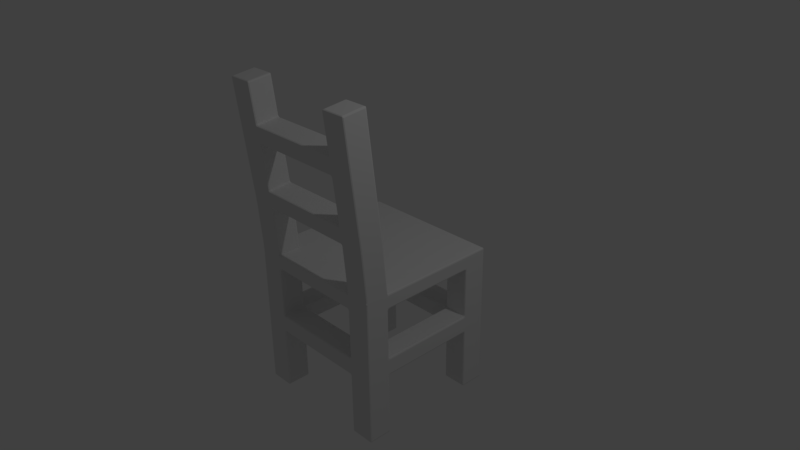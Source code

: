# Source: Chair1.blend  (saved by Blender 2.78.0; exported with 4.5.12 LTS)
import bpy
from mathutils import Matrix  # noqa: F401  (used for matrix-valued properties, if any)

bpy.ops.wm.read_factory_settings(use_empty=True)
scene = bpy.context.scene
scene.name = 'Scene'

# ---- collections
col_collection_1 = bpy.data.collections.new('Collection 1'); scene.collection.children.link(col_collection_1)

# ---- materials (node trees are filled in below, after node groups)
mat_material = bpy.data.materials.new('Material')
mat_material.alpha_threshold = 0.0
mat_material.use_transparent_shadow = False
mat_material.roughness = 0.5
mat_material.line_color = (0.0, 0.0, 0.0, 1.0)

# ---- material node trees

# ---- world
world_world = bpy.data.worlds.new('World'); scene.world = world_world
world_world.color = (0.05088, 0.05088, 0.05088)
world_world.use_sun_shadow = False
world_world.sun_shadow_jitter_overblur = 0.0
world_world.cycles.sampling_method = 'MANUAL'

# ---- cameras
cam_camera = bpy.data.cameras.new('Camera')
cam_camera.clip_end = 100.0
cam_camera.lens = 35.0
cam_camera.sensor_width = 32.0
cam_camera.sensor_height = 18.0
cam_camera.ortho_scale = 7.314
cam_camera.dof.focus_distance = 0.0
cam_camera.dof.aperture_fstop = 128.0

# ---- lights
light_lamp = bpy.data.lights.new('Lamp', 'POINT')
light_lamp.transmission_factor = 0.0
light_lamp.cutoff_distance = 30.0
light_lamp.energy = 100.0
light_lamp.shadow_buffer_clip_start = 1.001
light_lamp.shadow_soft_size = 0.1
light_lamp.shadow_maximum_resolution = 0.006
light_lamp.use_absolute_resolution = True

# ---- meshes
me_cube = bpy.data.meshes.new('Cube')
me_cube.from_pydata([(0.9805, 1.0, 0.08048), (1.0, 0.9805, 0.08048), (0.9805, 0.9805, 0.1), (0.9943, 0.9943, 0.08048), (0.9928, 0.9928, 0.0928), (0.9943, 0.9805, 0.09428), (0.9805, 0.9943, 0.09428), (1.0, -0.9805, 0.08048), (0.9805, -1.0, 0.08048), (1.0, -1.0, 0.1), (0.9943, -0.9943, 0.08048), (0.9964, -0.9964, 0.09112), (0.9902, -1.0, 0.09024), (1.0, -0.9902, 0.09024), (-0.9805, -1.0, 0.08048), (-1.0, -0.9805, 0.08048), (-1.0, -1.0, 0.1), (-0.9943, -0.9943, 0.08048), (-0.9964, -0.9964, 0.09112), (-1.0, -0.9902, 0.09024), (-0.9902, -1.0, 0.09024), (-0.9805, 1.0, 0.08048), (-0.9805, 0.9805, 0.1), (-1.0, 0.9805, 0.08048), (-0.9805, 0.9943, 0.09428), (-0.9928, 0.9928, 0.0928), (-0.9943, 0.9805, 0.09428), (-0.9943, 0.9943, 0.08048), (0.9805, 1.0, -0.08048), (0.9805, 1.0, -0.1195), (1.0, 0.9805, -0.1195), (1.0, 0.9805, -0.08048), (0.9805, 1.0, -0.1), (0.9943, 0.9943, -0.1), (0.9943, 0.9943, -0.1195), (1.0, 0.9805, -0.1), (0.9943, 0.9943, -0.08048), (0.9805, -1.0, -0.08048), (1.0, -0.9805, -0.08048), (1.0, -0.9805, -0.1195), (0.9805, -1.0, -0.1195), (0.9943, -0.9943, -0.08048), (0.9943, -0.9943, -0.1), (1.0, -0.9805, -0.1), (0.9943, -0.9943, -0.1195), (0.9805, -1.0, -0.1), (-1.0, -0.9805, -0.08048), (-0.9805, -1.0, -0.08048), (-0.9805, -1.0, -0.1195), (-1.0, -0.9805, -0.1195), (-0.9943, -0.9943, -0.08048), (-0.9943, -0.9943, -0.1), (-0.9805, -1.0, -0.1), (-0.9943, -0.9943, -0.1195), (-1.0, -0.9805, -0.1), (-1.0, 0.9805, -0.08048), (-1.0, 0.9805, -0.1195), (-0.9805, 1.0, -0.1195), (-0.9805, 1.0, -0.08048), (-1.0, 0.9805, -0.1), (-0.9943, 0.9943, -0.1), (-0.9943, 0.9943, -0.1195), (-0.9805, 1.0, -0.1), (-0.9943, 0.9943, -0.08048), (0.9805, 0.6862, 0.1), (1.0, 0.6862, 0.08048), (1.0, 0.6471, 0.08048), (0.9805, 0.6471, 0.1), (0.9943, 0.6862, 0.09428), (0.9943, 0.6667, 0.09428), (1.0, 0.6667, 0.08048), (0.9943, 0.6471, 0.09428), (0.9805, 0.6667, 0.1), (1.0, -0.6667, 0.1), (0.9805, -0.6471, 0.1), (1.0, -0.6471, 0.08048), (1.0, -0.6862, 0.08048), (0.9902, -0.6569, 0.1), (0.9955, -0.6638, 0.093), (0.9943, -0.6471, 0.09428), (1.0, -0.6667, 0.08048), (1.0, -0.6764, 0.09024), (-1.0, -0.6862, 0.08048), (-1.0, -0.6471, 0.08048), (-0.9805, -0.6471, 0.1), (-1.0, -0.6667, 0.1), (-1.0, -0.6667, 0.08048), (-0.9955, -0.6638, 0.093), (-0.9943, -0.6471, 0.09428), (-0.9902, -0.6569, 0.1), (-1.0, -0.6764, 0.09024), (-0.9805, 0.6862, 0.1), (-0.9805, 0.6471, 0.1), (-1.0, 0.6471, 0.08048), (-1.0, 0.6862, 0.08048), (-0.9805, 0.6667, 0.1), (-0.9943, 0.6667, 0.09428), (-0.9943, 0.6471, 0.09428), (-1.0, 0.6667, 0.08048), (-0.9943, 0.6862, 0.09428), (1.0, 0.6862, -0.1195), (0.9805, 0.6667, -0.1195), (0.9805, 0.6471, -0.1), (1.0, 0.6471, -0.08048), (1.0, 0.6862, -0.08048), (0.9943, 0.6724, -0.1195), (0.9968, 0.6667, -0.1), (0.9805, 0.6609, -0.1057), (0.9943, 0.6471, -0.09428), (1.0, 0.6667, -0.08048), (1.0, 0.6862, -0.1), (1.0, -0.6862, -0.1195), (1.0, -0.6862, -0.08048), (1.0, -0.6471, -0.08048), (0.9805, -0.6471, -0.1), (0.9805, -0.6667, -0.1195), (1.0, -0.6862, -0.1), (0.9968, -0.6667, -0.1), (1.0, -0.6667, -0.08048), (0.9943, -0.6471, -0.09428), (0.9805, -0.6609, -0.1057), (0.9943, -0.6724, -0.1195), (-1.0, -0.6862, -0.1195), (-0.9805, -0.6667, -0.1195), (-0.9805, -0.6471, -0.1), (-1.0, -0.6471, -0.08048), (-1.0, -0.6862, -0.08048), (-0.9943, -0.6724, -0.1195), (-0.9968, -0.6667, -0.1), (-0.9805, -0.6609, -0.1057), (-0.9943, -0.6471, -0.09428), (-1.0, -0.6667, -0.08048), (-1.0, -0.6862, -0.1), (-1.0, 0.6862, -0.1195), (-1.0, 0.6862, -0.08048), (-1.0, 0.6471, -0.08048), (-0.9805, 0.6471, -0.1), (-0.9805, 0.6667, -0.1195), (-1.0, 0.6862, -0.1), (-0.9968, 0.6667, -0.1), (-1.0, 0.6667, -0.08048), (-0.9943, 0.6471, -0.09428), (-0.9805, 0.6609, -0.1057), (-0.9943, 0.6724, -0.1195), (0.6862, 1.0, 0.08048), (0.6862, 0.9805, 0.1), (0.6471, 0.9805, 0.1), (0.6471, 1.0, 0.08048), (0.6862, 0.9943, 0.09428), (0.6667, 0.9943, 0.09428), (0.6667, 0.9805, 0.1), (0.6471, 0.9943, 0.09428), (0.6667, 1.0, 0.08048), (-0.6862, 1.0, 0.08048), (-0.6471, 1.0, 0.08048), (-0.6471, 0.9805, 0.1), (-0.6862, 0.9805, 0.1), (-0.6667, 1.0, 0.08048), (-0.6667, 0.9943, 0.09428), (-0.6471, 0.9943, 0.09428), (-0.6667, 0.9805, 0.1), (-0.6862, 0.9943, 0.09428), (0.6862, -1.0, 0.08048), (0.6471, -1.0, 0.08048), (0.6471, -0.9805, 0.1), (0.6667, -1.0, 0.1), (0.6667, -1.0, 0.08048), (0.6638, -0.9955, 0.093), (0.6471, -0.9943, 0.09428), (0.6569, -0.9902, 0.1), (0.6764, -1.0, 0.09024), (-0.6667, -1.0, 0.1), (-0.6471, -0.9805, 0.1), (-0.6471, -1.0, 0.08048), (-0.6862, -1.0, 0.08048), (-0.6569, -0.9902, 0.1), (-0.6638, -0.9955, 0.093), (-0.6471, -0.9943, 0.09428), (-0.6667, -1.0, 0.08048), (-0.6764, -1.0, 0.09024), (0.6862, 1.0, -0.1195), (0.6862, 1.0, -0.08048), (0.6471, 1.0, -0.08048), (0.6471, 0.9805, -0.1), (0.6667, 0.9805, -0.1195), (0.6862, 1.0, -0.1), (0.6667, 0.9968, -0.1), (0.6667, 1.0, -0.08048), (0.6471, 0.9943, -0.09428), (0.6609, 0.9805, -0.1057), (0.6724, 0.9943, -0.1195), (-0.6862, 1.0, -0.1195), (-0.6667, 0.9805, -0.1195), (-0.6471, 0.9805, -0.1), (-0.6471, 1.0, -0.08048), (-0.6862, 1.0, -0.08048), (-0.6724, 0.9943, -0.1195), (-0.6667, 0.9968, -0.1), (-0.6609, 0.9805, -0.1057), (-0.6471, 0.9943, -0.09428), (-0.6667, 1.0, -0.08048), (-0.6862, 1.0, -0.1), (0.6862, -1.0, -0.1195), (0.6667, -0.9805, -0.1195), (0.6471, -0.9805, -0.1), (0.6471, -1.0, -0.08048), (0.6862, -1.0, -0.08048), (0.6724, -0.9943, -0.1195), (0.6667, -0.9968, -0.1), (0.6609, -0.9805, -0.1057), (0.6471, -0.9943, -0.09428), (0.6667, -1.0, -0.08048), (0.6862, -1.0, -0.1), (-0.6862, -1.0, -0.1195), (-0.6862, -1.0, -0.08048), (-0.6471, -1.0, -0.08048), (-0.6471, -0.9805, -0.1), (-0.6667, -0.9805, -0.1195), (-0.6862, -1.0, -0.1), (-0.6667, -0.9968, -0.1), (-0.6667, -1.0, -0.08048), (-0.6471, -0.9943, -0.09428), (-0.6609, -0.9805, -0.1057), (-0.6724, -0.9943, -0.1195), (-0.6862, 0.6667, -0.1195), (-0.6862, 0.6471, -0.1), (-0.6471, 0.6471, -0.1), (-0.6471, 0.6862, -0.1), (-0.6667, 0.6862, -0.1195), (-0.6862, 0.6609, -0.1057), (-0.6667, 0.6667, -0.1032), (-0.6667, 0.6471, -0.1), (-0.6471, 0.6667, -0.1), (-0.6609, 0.6862, -0.1057), (-0.6724, 0.6724, -0.1195), (0.6862, 0.6667, -0.1195), (0.6667, 0.6862, -0.1195), (0.6471, 0.6862, -0.1), (0.6471, 0.6471, -0.1), (0.6862, 0.6471, -0.1), (0.6724, 0.6724, -0.1195), (0.6667, 0.6667, -0.1032), (0.6609, 0.6862, -0.1057), (0.6471, 0.6667, -0.1), (0.6667, 0.6471, -0.1), (0.6862, 0.6609, -0.1057), (-0.6862, -0.6667, -0.1195), (-0.6667, -0.6862, -0.1195), (-0.6471, -0.6862, -0.1), (-0.6471, -0.6471, -0.1), (-0.6862, -0.6471, -0.1), (-0.6724, -0.6724, -0.1195), (-0.6667, -0.6667, -0.1032), (-0.6609, -0.6862, -0.1057), (-0.6471, -0.6667, -0.1), (-0.6667, -0.6471, -0.1), (-0.6862, -0.6609, -0.1057), (0.6862, -0.6667, -0.1195), (0.6862, -0.6471, -0.1), (0.6471, -0.6471, -0.1), (0.6471, -0.6862, -0.1), (0.6667, -0.6862, -0.1195), (0.6862, -0.6609, -0.1057), (0.6667, -0.6667, -0.1032), (0.6667, -0.6471, -0.1), (0.6471, -0.6667, -0.1), (0.6609, -0.6862, -0.1057), (0.6724, -0.6724, -0.1195), (0.6862, 0.6862, 0.1), (0.6862, 0.6471, 0.1), (0.6471, 0.6471, 0.1), (0.6471, 0.6862, 0.1), (0.6862, 0.6667, 0.1), (0.6667, 0.6667, 0.1), (0.6667, 0.6471, 0.1), (0.6471, 0.6667, 0.1), (0.6667, 0.6862, 0.1), (-0.6862, 0.6862, 0.1), (-0.6471, 0.6862, 0.1), (-0.6471, 0.6471, 0.1), (-0.6862, 0.6471, 0.1), (-0.6667, 0.6862, 0.1), (-0.6667, 0.6667, 0.1), (-0.6471, 0.6667, 0.1), (-0.6667, 0.6471, 0.1), (-0.6862, 0.6667, 0.1), (0.6667, -0.6667, 0.1), (0.6471, -0.6862, 0.1), (0.6471, -0.6471, 0.1), (0.6862, -0.6471, 0.1), (0.6569, -0.6764, 0.1), (0.6633, -0.6644, 0.1), (0.6471, -0.6667, 0.1), (0.6667, -0.6471, 0.1), (0.6724, -0.6609, 0.1), (-0.6862, -0.6471, 0.1), (-0.6471, -0.6471, 0.1), (-0.6471, -0.6862, 0.1), (-0.6667, -0.6667, 0.1), (-0.6667, -0.6471, 0.1), (-0.6638, -0.6638, 0.1), (-0.6471, -0.6667, 0.1), (-0.6569, -0.6764, 0.1), (-0.6764, -0.6569, 0.1), (1.0, -0.6862, -1.88), (0.9805, -0.6667, -1.88), (0.9805, -0.6862, -1.9), (0.9943, -0.6724, -1.88), (0.9928, -0.6739, -1.893), (0.9805, -0.6724, -1.894), (0.9943, -0.6862, -1.894), (1.0, -0.9805, -1.88), (0.9805, -0.9805, -1.9), (0.9805, -1.0, -1.88), (0.9943, -0.9805, -1.894), (0.9928, -0.9928, -1.893), (0.9805, -0.9943, -1.894), (0.9943, -0.9943, -1.88), (-0.6862, 1.0, -1.88), (-0.6862, 0.9805, -1.9), (-0.6667, 0.9805, -1.88), (-0.6862, 0.9943, -1.894), (-0.6739, 0.9928, -1.893), (-0.6724, 0.9805, -1.894), (-0.6724, 0.9943, -1.88), (-0.9805, 1.0, -1.88), (-1.0, 0.9805, -1.88), (-0.9805, 0.9805, -1.9), (-0.9943, 0.9943, -1.88), (-0.9928, 0.9928, -1.893), (-0.9943, 0.9805, -1.894), (-0.9805, 0.9943, -1.894), (-0.6862, -1.0, -1.88), (-0.6667, -0.9805, -1.88), (-0.6862, -0.9805, -1.9), (-0.6724, -0.9943, -1.88), (-0.6739, -0.9928, -1.893), (-0.6724, -0.9805, -1.894), (-0.6862, -0.9943, -1.894), (-0.9805, -1.0, -1.88), (-0.9805, -0.9805, -1.9), (-1.0, -0.9805, -1.88), (-0.9805, -0.9943, -1.894), (-0.9928, -0.9928, -1.893), (-0.9943, -0.9805, -1.894), (-0.9943, -0.9943, -1.88), (-1.0, 0.6862, -1.88), (-0.9805, 0.6667, -1.88), (-0.9805, 0.6862, -1.9), (-0.9943, 0.6724, -1.88), (-0.9928, 0.6739, -1.893), (-0.9805, 0.6724, -1.894), (-0.9943, 0.6862, -1.894), (1.0, 0.9805, -1.88), (0.9805, 1.0, -1.88), (0.9805, 0.9805, -1.9), (0.9943, 0.9943, -1.88), (0.9928, 0.9928, -1.893), (0.9805, 0.9943, -1.894), (0.9943, 0.9805, -1.894), (1.0, 0.6862, -1.88), (0.9805, 0.6862, -1.9), (0.9805, 0.6667, -1.88), (0.9943, 0.6862, -1.894), (0.9928, 0.6739, -1.893), (0.9805, 0.6724, -1.894), (0.9943, 0.6724, -1.88), (-1.0, -0.6862, -1.88), (-0.9805, -0.6862, -1.9), (-0.9805, -0.6667, -1.88), (-0.9943, -0.6862, -1.894), (-0.9928, -0.6739, -1.893), (-0.9805, -0.6724, -1.894), (-0.9943, -0.6724, -1.88), (0.6862, 0.6667, -1.88), (0.6862, 0.6862, -1.9), (0.6667, 0.6862, -1.88), (0.6862, 0.6724, -1.894), (0.6739, 0.6739, -1.893), (0.6724, 0.6862, -1.894), (0.6724, 0.6724, -1.88), (0.6862, -0.6667, -1.88), (0.6667, -0.6862, -1.88), (0.6862, -0.6862, -1.9), (0.6724, -0.6724, -1.88), (0.6739, -0.6739, -1.893), (0.6724, -0.6862, -1.894), (0.6862, -0.6724, -1.894), (0.6862, 1.0, -1.88), (0.6667, 0.9805, -1.88), (0.6862, 0.9805, -1.9), (0.6724, 0.9943, -1.88), (0.6739, 0.9928, -1.893), (0.6724, 0.9805, -1.894), (0.6862, 0.9943, -1.894), (0.6862, -1.0, -1.88), (0.6862, -0.9805, -1.9), (0.6667, -0.9805, -1.88), (0.6862, -0.9943, -1.894), (0.6739, -0.9928, -1.893), (0.6724, -0.9805, -1.894), (0.6724, -0.9943, -1.88), (-0.6862, 0.6667, -1.88), (-0.6667, 0.6862, -1.88), (-0.6862, 0.6862, -1.9), (-0.6724, 0.6724, -1.88), (-0.6739, 0.6739, -1.893), (-0.6724, 0.6862, -1.894), (-0.6862, 0.6724, -1.894), (-0.6862, -0.6667, -1.88), (-0.6862, -0.6862, -1.9), (-0.6667, -0.6862, -1.88), (-0.6862, -0.6724, -1.894), (-0.6739, -0.6739, -1.893), (-0.6724, -0.6862, -1.894), (-0.6724, -0.6724, -1.88), (0.9999, -0.6877, 0.1195), (0.9804, -0.6681, 0.1195), (1.0, -0.6667, 0.1), (0.9942, -0.6739, 0.1198), (0.9963, -0.671, 0.1089), (0.9902, -0.6674, 0.1097), (0.9999, -0.6772, 0.1098), (0.9998, -0.9819, 0.1195), (1.0, -1.0, 0.1), (0.9803, -1.001, 0.1195), (0.9999, -0.991, 0.1098), (0.9963, -0.9971, 0.1088), (0.9902, -1.001, 0.1097), (0.9941, -0.9957, 0.1192), (-0.6864, -1.001, 0.1195), (-0.6668, -0.9817, 0.1195), (-0.6667, -1.0, 0.1), (-0.6726, -0.9956, 0.1193), (-0.6703, -0.997, 0.1088), (-0.6668, -0.9909, 0.1098), (-0.6765, -1.001, 0.1097), (-0.9806, -1.001, 0.1195), (-1.0, -1.0, 0.1), (-1.0, -0.9817, 0.1195), (-0.9903, -1.001, 0.1097), (-0.9965, -0.997, 0.1088), (-1.0, -0.9909, 0.1098), (-0.9944, -0.9955, 0.1192), (-1.0, -0.6875, 0.1195), (-1.0, -0.6667, 0.1), (-0.9806, -0.6679, 0.1195), (-1.0, -0.6771, 0.1098), (-0.9965, -0.6708, 0.1089), (-0.9903, -0.6673, 0.1097), (-0.9944, -0.6737, 0.1197), (-0.6863, -0.668, 0.1195), (-0.6667, -0.6667, 0.1), (-0.6668, -0.6875, 0.1195), (-0.6765, -0.6673, 0.1097), (-0.6703, -0.6709, 0.1089), (-0.6667, -0.6771, 0.1098), (-0.6725, -0.6737, 0.1198), (0.686, -1.001, 0.1195), (0.6667, -1.0, 0.1), (0.6665, -0.9819, 0.1195), (0.6763, -1.001, 0.1097), (0.6702, -0.997, 0.1088), (0.6666, -0.9909, 0.1098), (0.6722, -0.9957, 0.1192), (0.6861, -0.6681, 0.1195), (0.6665, -0.6877, 0.1195), (0.6667, -0.6667, 0.1), (0.6723, -0.6739, 0.1198), (0.6702, -0.6709, 0.1089), (0.6666, -0.6772, 0.1098), (0.6764, -0.6674, 0.1097), (0.9964, -0.9241, 2.428), (0.9769, -0.9263, 2.448), (0.977, -0.9047, 2.43), (0.9907, -0.9257, 2.442), (0.9893, -0.9132, 2.442), (0.977, -0.9119, 2.443), (0.9908, -0.9104, 2.43), (0.9953, -1.217, 2.395), (0.9757, -1.236, 2.393), (0.9757, -1.219, 2.414), (0.9895, -1.23, 2.393), (0.988, -1.23, 2.406), (0.9757, -1.232, 2.407), (0.9895, -1.218, 2.409), (-0.691, -1.229, 2.394), (-0.6909, -1.212, 2.416), (-0.6714, -1.21, 2.397), (-0.691, -1.225, 2.409), (-0.6786, -1.224, 2.407), (-0.6771, -1.212, 2.41), (-0.6772, -1.224, 2.395), (-0.9853, -1.228, 2.395), (-1.005, -1.209, 2.397), (-0.9852, -1.211, 2.416), (-0.9991, -1.222, 2.395), (-0.9976, -1.222, 2.408), (-0.999, -1.21, 2.411), (-0.9853, -1.224, 2.409), (-1.004, -0.9163, 2.43), (-0.984, -0.897, 2.432), (-0.984, -0.9186, 2.45), (-0.9978, -0.9026, 2.432), (-0.9963, -0.9055, 2.444), (-0.984, -0.9042, 2.445), (-0.9978, -0.9179, 2.444), (-0.6897, -0.8981, 2.432), (-0.6702, -0.9176, 2.43), (-0.6897, -0.9197, 2.449), (-0.6759, -0.9039, 2.431), (-0.6774, -0.9067, 2.443), (-0.6759, -0.9191, 2.444), (-0.6897, -0.9054, 2.445), (0.6814, -1.235, 2.393), (0.6619, -1.215, 2.395), (0.6815, -1.218, 2.415), (0.6676, -1.229, 2.394), (0.6691, -1.229, 2.406), (0.6676, -1.217, 2.409), (0.6814, -1.231, 2.407), (0.6827, -0.9035, 2.431), (0.6826, -0.9251, 2.448), (0.6631, -0.9228, 2.428), (0.6827, -0.9107, 2.444), (0.6704, -0.912, 2.442), (0.6688, -0.9244, 2.442), (0.6689, -0.9091, 2.43), (0.6667, 0.6862, -0.7743), (0.6862, 0.6667, -0.7743), (0.6862, 0.6471, -0.7938), (0.6667, 0.6471, -0.8134), (0.6471, 0.6667, -0.8134), (0.6471, 0.6862, -0.7938), (0.6724, 0.6724, -0.7743), (0.6667, 0.6667, -0.7938), (0.6862, 0.6609, -0.7881), (0.6724, 0.6471, -0.7995), (0.6609, 0.6609, -0.8134), (0.6471, 0.6724, -0.7995), (0.6609, 0.6862, -0.7881), (0.6667, 0.6862, -1.053), (0.6471, 0.6862, -1.034), (0.6471, 0.6667, -1.014), (0.6667, 0.6471, -1.014), (0.6862, 0.6471, -1.034), (0.6862, 0.6667, -1.053), (0.6609, 0.6862, -1.04), (0.6667, 0.6667, -1.034), (0.6471, 0.6724, -1.028), (0.6609, 0.6609, -1.014), (0.6724, 0.6471, -1.028), (0.6862, 0.6609, -1.04), (0.6724, 0.6724, -1.053), (0.6667, 0.9805, -1.053), (0.6862, 1.0, -1.053), (0.6862, 1.0, -1.014), (0.6471, 1.0, -1.014), (0.6471, 0.9805, -1.034), (0.6724, 0.9943, -1.053), (0.6667, 0.9968, -1.034), (0.6862, 1.0, -1.034), (0.6667, 1.0, -1.014), (0.6471, 0.9943, -1.028), (0.6609, 0.9805, -1.04), (0.6667, 0.9805, -0.7743), (0.6471, 0.9805, -0.7938), (0.6471, 1.0, -0.8134), (0.6862, 1.0, -0.8134), (0.6862, 1.0, -0.7743), (0.6609, 0.9805, -0.7881), (0.6667, 0.9968, -0.7938), (0.6471, 0.9943, -0.7995), (0.6667, 1.0, -0.8134), (0.6862, 1.0, -0.7938), (0.6724, 0.9943, -0.7743), (1.0, 0.9805, -0.7743), (0.9805, 1.0, -0.7743), (0.9805, 1.0, -0.8134), (1.0, 0.9805, -0.8134), (0.9943, 0.9943, -0.7743), (0.9943, 0.9943, -0.7938), (0.9805, 1.0, -0.7938), (0.9943, 0.9943, -0.8134), (1.0, 0.9805, -0.7938), (1.0, 0.9805, -1.053), (1.0, 0.9805, -1.014), (0.9805, 1.0, -1.014), (0.9805, 1.0, -1.053), (1.0, 0.9805, -1.034), (0.9943, 0.9943, -1.034), (0.9943, 0.9943, -1.014), (0.9805, 1.0, -1.034), (0.9943, 0.9943, -1.053), (1.0, 0.6862, -1.053), (0.9805, 0.6667, -1.053), (0.9805, 0.6471, -1.034), (1.0, 0.6471, -1.014), (1.0, 0.6862, -1.014), (0.9943, 0.6724, -1.053), (0.9968, 0.6667, -1.034), (0.9805, 0.6609, -1.04), (0.9943, 0.6471, -1.028), (1.0, 0.6667, -1.014), (1.0, 0.6862, -1.034), (1.0, 0.6862, -0.7743), (1.0, 0.6862, -0.8134), (1.0, 0.6471, -0.8134), (0.9805, 0.6471, -0.7938), (0.9805, 0.6667, -0.7743), (1.0, 0.6862, -0.7938), (0.9968, 0.6667, -0.7938), (1.0, 0.6667, -0.8134), (0.9943, 0.6471, -0.7995), (0.9805, 0.6609, -0.7881), (0.9943, 0.6724, -0.7743), (1.0, -0.6862, -0.7743), (0.9805, -0.6667, -0.7743), (0.9805, -0.6471, -0.7938), (1.0, -0.6471, -0.8134), (1.0, -0.6862, -0.8134), (0.9943, -0.6724, -0.7743), (0.9968, -0.6667, -0.7938), (0.9805, -0.6609, -0.7881), (0.9943, -0.6471, -0.7995), (1.0, -0.6667, -0.8134), (1.0, -0.6862, -0.7938), (1.0, -0.6862, -1.053), (1.0, -0.6862, -1.014), (1.0, -0.6471, -1.014), (0.9805, -0.6471, -1.034), (0.9805, -0.6667, -1.053), (1.0, -0.6862, -1.034), (0.9968, -0.6667, -1.034), (1.0, -0.6667, -1.014), (0.9943, -0.6471, -1.028), (0.9805, -0.6609, -1.04), (0.9943, -0.6724, -1.053), (1.0, -0.9805, -1.053), (0.9805, -1.0, -1.053), (0.9805, -1.0, -1.014), (1.0, -0.9805, -1.014), (0.9943, -0.9943, -1.053), (0.9943, -0.9943, -1.034), (0.9805, -1.0, -1.034), (0.9943, -0.9943, -1.014), (1.0, -0.9805, -1.034), (1.0, -0.9805, -0.7743), (1.0, -0.9805, -0.8134), (0.9805, -1.0, -0.8134), (0.9805, -1.0, -0.7743), (1.0, -0.9805, -0.7938), (0.9943, -0.9943, -0.7938), (0.9943, -0.9943, -0.8134), (0.9805, -1.0, -0.7938), (0.9943, -0.9943, -0.7743), (0.6862, -0.6667, -0.7743), (0.6667, -0.6862, -0.7743), (0.6471, -0.6862, -0.7938), (0.6471, -0.6667, -0.8134), (0.6667, -0.6471, -0.8134), (0.6862, -0.6471, -0.7938), (0.6724, -0.6724, -0.7743), (0.6667, -0.6667, -0.7938), (0.6609, -0.6862, -0.7881), (0.6471, -0.6724, -0.7995), (0.6609, -0.6609, -0.8134), (0.6724, -0.6471, -0.7995), (0.6862, -0.6609, -0.7881), (0.6862, -0.6667, -1.053), (0.6862, -0.6471, -1.034), (0.6667, -0.6471, -1.014), (0.6471, -0.6667, -1.014), (0.6471, -0.6862, -1.034), (0.6667, -0.6862, -1.053), (0.6862, -0.6609, -1.04), (0.6667, -0.6667, -1.034), (0.6724, -0.6471, -1.028), (0.6609, -0.6609, -1.014), (0.6471, -0.6724, -1.028), (0.6609, -0.6862, -1.04), (0.6724, -0.6724, -1.053), (0.6667, -0.9805, -0.7743), (0.6862, -1.0, -0.7743), (0.6862, -1.0, -0.8134), (0.6471, -1.0, -0.8134), (0.6471, -0.9805, -0.7938), (0.6724, -0.9943, -0.7743), (0.6667, -0.9968, -0.7938), (0.6862, -1.0, -0.7938), (0.6667, -1.0, -0.8134), (0.6471, -0.9943, -0.7995), (0.6609, -0.9805, -0.7881), (0.6667, -0.9805, -1.053), (0.6471, -0.9805, -1.034), (0.6471, -1.0, -1.014), (0.6862, -1.0, -1.014), (0.6862, -1.0, -1.053), (0.6609, -0.9805, -1.04), (0.6667, -0.9968, -1.034), (0.6471, -0.9943, -1.028), (0.6667, -1.0, -1.014), (0.6862, -1.0, -1.034), (0.6724, -0.9943, -1.053), (-0.6667, -0.6862, -0.7743), (-0.6862, -0.6667, -0.7743), (-0.6862, -0.6471, -0.7938), (-0.6667, -0.6471, -0.8134), (-0.6471, -0.6667, -0.8134), (-0.6471, -0.6862, -0.7938), (-0.6724, -0.6724, -0.7743), (-0.6667, -0.6667, -0.7938), (-0.6862, -0.6609, -0.7881), (-0.6724, -0.6471, -0.7995), (-0.6609, -0.6609, -0.8134), (-0.6471, -0.6724, -0.7995), (-0.6609, -0.6862, -0.7881), (-0.6667, -0.6862, -1.053), (-0.6471, -0.6862, -1.034), (-0.6471, -0.6667, -1.014), (-0.6667, -0.6471, -1.014), (-0.6862, -0.6471, -1.034), (-0.6862, -0.6667, -1.053), (-0.6609, -0.6862, -1.04), (-0.6667, -0.6667, -1.034), (-0.6471, -0.6724, -1.028), (-0.6609, -0.6609, -1.014), (-0.6724, -0.6471, -1.028), (-0.6862, -0.6609, -1.04), (-0.6724, -0.6724, -1.053), (-0.6667, -0.9805, -1.053), (-0.6862, -1.0, -1.053), (-0.6862, -1.0, -1.014), (-0.6471, -1.0, -1.014), (-0.6471, -0.9805, -1.034), (-0.6724, -0.9943, -1.053), (-0.6667, -0.9968, -1.034), (-0.6862, -1.0, -1.034), (-0.6667, -1.0, -1.014), (-0.6471, -0.9943, -1.028), (-0.6609, -0.9805, -1.04), (-0.6667, -0.9805, -0.7743), (-0.6471, -0.9805, -0.7938), (-0.6471, -1.0, -0.8134), (-0.6862, -1.0, -0.8134), (-0.6862, -1.0, -0.7743), (-0.6609, -0.9805, -0.7881), (-0.6667, -0.9968, -0.7938), (-0.6471, -0.9943, -0.7995), (-0.6667, -1.0, -0.8134), (-0.6862, -1.0, -0.7938), (-0.6724, -0.9943, -0.7743), (-0.9805, -0.6667, -0.7743), (-1.0, -0.6862, -0.7743), (-1.0, -0.6862, -0.8134), (-1.0, -0.6471, -0.8134), (-0.9805, -0.6471, -0.7938), (-0.9943, -0.6724, -0.7743), (-0.9968, -0.6667, -0.7938), (-1.0, -0.6862, -0.7938), (-1.0, -0.6667, -0.8134), (-0.9943, -0.6471, -0.7995), (-0.9805, -0.6609, -0.7881), (-0.9805, -0.6667, -1.053), (-0.9805, -0.6471, -1.034), (-1.0, -0.6471, -1.014), (-1.0, -0.6862, -1.014), (-1.0, -0.6862, -1.053), (-0.9805, -0.6609, -1.04), (-0.9968, -0.6667, -1.034), (-0.9943, -0.6471, -1.028), (-1.0, -0.6667, -1.014), (-1.0, -0.6862, -1.034), (-0.9943, -0.6724, -1.053), (-0.9805, -1.0, -1.053), (-1.0, -0.9805, -1.053), (-1.0, -0.9805, -1.014), (-0.9805, -1.0, -1.014), (-0.9943, -0.9943, -1.053), (-0.9943, -0.9943, -1.034), (-1.0, -0.9805, -1.034), (-0.9943, -0.9943, -1.014), (-0.9805, -1.0, -1.034), (-0.9805, -1.0, -0.7743), (-0.9805, -1.0, -0.8134), (-1.0, -0.9805, -0.8134), (-1.0, -0.9805, -0.7743), (-0.9805, -1.0, -0.7938), (-0.9943, -0.9943, -0.7938), (-0.9943, -0.9943, -0.8134), (-1.0, -0.9805, -0.7938), (-0.9943, -0.9943, -0.7743), (-0.6667, 0.6862, -0.7743), (-0.6471, 0.6862, -0.7938), (-0.6471, 0.6667, -0.8134), (-0.6667, 0.6471, -0.8134), (-0.6862, 0.6471, -0.7938), (-0.6862, 0.6667, -0.7743), (-0.6609, 0.6862, -0.7881), (-0.6667, 0.6667, -0.7938), (-0.6471, 0.6724, -0.7995), (-0.6609, 0.6609, -0.8134), (-0.6724, 0.6471, -0.7995), (-0.6862, 0.6609, -0.7881), (-0.6724, 0.6724, -0.7743), (-0.6667, 0.6862, -1.053), (-0.6862, 0.6667, -1.053), (-0.6862, 0.6471, -1.034), (-0.6667, 0.6471, -1.014), (-0.6471, 0.6667, -1.014), (-0.6471, 0.6862, -1.034), (-0.6724, 0.6724, -1.053), (-0.6667, 0.6667, -1.034), (-0.6862, 0.6609, -1.04), (-0.6724, 0.6471, -1.028), (-0.6609, 0.6609, -1.014), (-0.6471, 0.6724, -1.028), (-0.6609, 0.6862, -1.04), (-0.9805, 0.6667, -1.053), (-1.0, 0.6862, -1.053), (-1.0, 0.6862, -1.014), (-1.0, 0.6471, -1.014), (-0.9805, 0.6471, -1.034), (-0.9943, 0.6724, -1.053), (-0.9968, 0.6667, -1.034), (-1.0, 0.6862, -1.034), (-1.0, 0.6667, -1.014), (-0.9943, 0.6471, -1.028), (-0.9805, 0.6609, -1.04), (-0.9805, 0.6667, -0.7743), (-0.9805, 0.6471, -0.7938), (-1.0, 0.6471, -0.8134), (-1.0, 0.6862, -0.8134), (-1.0, 0.6862, -0.7743), (-0.9805, 0.6609, -0.7881), (-0.9968, 0.6667, -0.7938), (-0.9943, 0.6471, -0.7995), (-1.0, 0.6667, -0.8134), (-1.0, 0.6862, -0.7938), (-0.9943, 0.6724, -0.7743), (-0.6667, 0.9805, -0.7743), (-0.6862, 1.0, -0.7743), (-0.6862, 1.0, -0.8134), (-0.6471, 1.0, -0.8134), (-0.6471, 0.9805, -0.7938), (-0.6724, 0.9943, -0.7743), (-0.6667, 0.9968, -0.7938), (-0.6862, 1.0, -0.7938), (-0.6667, 1.0, -0.8134), (-0.6471, 0.9943, -0.7995), (-0.6609, 0.9805, -0.7881), (-0.6667, 0.9805, -1.053), (-0.6471, 0.9805, -1.034), (-0.6471, 1.0, -1.014), (-0.6862, 1.0, -1.014), (-0.6862, 1.0, -1.053), (-0.6609, 0.9805, -1.04), (-0.6667, 0.9968, -1.034), (-0.6471, 0.9943, -1.028), (-0.6667, 1.0, -1.014), (-0.6862, 1.0, -1.034), (-0.6724, 0.9943, -1.053), (-0.9805, 1.0, -0.7743), (-1.0, 0.9805, -0.7743), (-1.0, 0.9805, -0.8134), (-0.9805, 1.0, -0.8134), (-0.9943, 0.9943, -0.7743), (-0.9943, 0.9943, -0.7938), (-1.0, 0.9805, -0.7938), (-0.9943, 0.9943, -0.8134), (-0.9805, 1.0, -0.7938), (-0.9805, 1.0, -1.053), (-0.9805, 1.0, -1.014), (-1.0, 0.9805, -1.014), (-1.0, 0.9805, -1.053), (-0.9805, 1.0, -1.034), (-0.9943, 0.9943, -1.034), (-0.9943, 0.9943, -1.014), (-1.0, 0.9805, -1.034), (-0.9943, 0.9943, -1.053), (0.6623, -0.7368, 0.7858), (0.6819, -0.7175, 0.788), (0.6818, -0.7211, 0.8268), (0.6427, -0.721, 0.8269), (0.6427, -0.7382, 0.8053), (0.6681, -0.7231, 0.7871), (0.6623, -0.7222, 0.8071), (0.6818, -0.7192, 0.8074), (0.6623, -0.7211, 0.8268), (0.6427, -0.7251, 0.8125), (0.6565, -0.738, 0.7995), (0.6428, -0.7426, 1.017), (0.6819, -0.7427, 1.017), (0.6819, -0.7471, 1.055), (0.6623, -0.7665, 1.053), (0.6428, -0.7642, 1.034), (0.6624, -0.7426, 1.017), (0.6624, -0.748, 1.036), (0.6819, -0.7449, 1.036), (0.6681, -0.7528, 1.055), (0.6566, -0.7649, 1.039), (0.6428, -0.7498, 1.03), (0.6627, -0.8348, 1.654), (0.6823, -0.8155, 1.656), (0.6823, -0.8199, 1.695), (0.6432, -0.8197, 1.695), (0.6431, -0.8369, 1.674), (0.6684, -0.8211, 1.656), (0.6627, -0.8208, 1.675), (0.6823, -0.8177, 1.676), (0.6628, -0.8198, 1.695), (0.6432, -0.8238, 1.681), (0.6569, -0.8363, 1.668), (0.6628, -0.8652, 1.921), (0.6433, -0.8629, 1.902), (0.6433, -0.8413, 1.885), (0.6824, -0.8414, 1.885), (0.6824, -0.8459, 1.924), (0.6571, -0.8636, 1.908), (0.6629, -0.8468, 1.904), (0.6433, -0.8485, 1.898), (0.6629, -0.8414, 1.885), (0.6824, -0.8437, 1.904), (0.6686, -0.8515, 1.923), (0.6811, -1.177, 1.886), (0.6811, -1.173, 1.847), (0.642, -1.172, 1.847), (0.6421, -1.155, 1.869), (0.6616, -1.158, 1.888), (0.6811, -1.175, 1.867), (0.6616, -1.172, 1.867), (0.6615, -1.173, 1.847), (0.642, -1.168, 1.862), (0.6559, -1.156, 1.874), (0.6673, -1.171, 1.887), (0.6419, -1.151, 1.657), (0.6809, -1.151, 1.657), (0.6809, -1.147, 1.619), (0.6615, -1.127, 1.621), (0.642, -1.129, 1.64), (0.6614, -1.151, 1.657), (0.6614, -1.146, 1.638), (0.6809, -1.149, 1.638), (0.6671, -1.141, 1.619), (0.6558, -1.129, 1.635), (0.6419, -1.144, 1.644), (0.6806, -1.078, 1.018), (0.6806, -1.074, 0.9789), (0.6415, -1.074, 0.9789), (0.6416, -1.057, 1.001), (0.6611, -1.059, 1.02), (0.6806, -1.076, 0.9983), (0.6611, -1.073, 0.9987), (0.661, -1.074, 0.9789), (0.6415, -1.07, 0.9933), (0.6554, -1.057, 1.006), (0.6668, -1.073, 1.018), (0.6806, -1.049, 0.7503), (0.6612, -1.029, 0.7525), (0.6415, -1.031, 0.772), (0.6414, -1.052, 0.7892), (0.6805, -1.052, 0.7892), (0.6668, -1.043, 0.7511), (0.661, -1.047, 0.7701), (0.6553, -1.03, 0.7663), (0.6414, -1.045, 0.7761), (0.6609, -1.052, 0.7892), (0.6805, -1.05, 0.7697), (0.9754, -1.178, 1.886), (0.995, -1.159, 1.888), (0.9949, -1.154, 1.849), (0.9753, -1.174, 1.847), (0.9892, -1.173, 1.886), (0.9892, -1.17, 1.867), (0.995, -1.157, 1.868), (0.9892, -1.168, 1.848), (0.9754, -1.176, 1.866), (0.9752, -1.152, 1.657), (0.9948, -1.133, 1.659), (0.9948, -1.128, 1.621), (0.9752, -1.148, 1.618), (0.9891, -1.147, 1.658), (0.989, -1.144, 1.638), (0.9948, -1.131, 1.64), (0.989, -1.142, 1.619), (0.9752, -1.15, 1.638), (0.9749, -1.079, 1.017), (0.9945, -1.06, 1.02), (0.9944, -1.056, 0.9808), (0.9748, -1.075, 0.9786), (0.9887, -1.074, 1.018), (0.9887, -1.072, 0.9986), (0.9945, -1.058, 1.0), (0.9887, -1.069, 0.9792), (0.9749, -1.077, 0.998), (0.9749, -1.05, 0.75), (0.9747, -1.053, 0.7889), (0.9943, -1.034, 0.7911), (0.9945, -1.03, 0.7522), (0.9748, -1.051, 0.7694), (0.9897, -1.047, 0.77), (0.9886, -1.048, 0.7895), (0.9944, -1.032, 0.7716), (0.9887, -1.044, 0.7508), (0.9961, -0.8665, 1.921), (0.9767, -0.847, 1.923), (0.9767, -0.8426, 1.885), (0.9961, -0.8621, 1.882), (0.9905, -0.8527, 1.923), (0.9905, -0.8505, 1.903), (0.9767, -0.8448, 1.904), (0.9905, -0.8483, 1.884), (0.9961, -0.8643, 1.902), (0.996, -0.8405, 1.693), (0.9766, -0.821, 1.695), (0.9765, -0.8166, 1.656), (0.996, -0.8361, 1.654), (0.9903, -0.8268, 1.694), (0.9903, -0.8246, 1.675), (0.9766, -0.8188, 1.675), (0.9903, -0.8223, 1.655), (0.996, -0.8383, 1.673), (0.9956, -0.7678, 1.053), (0.9762, -0.7483, 1.055), (0.9762, -0.7439, 1.016), (0.9956, -0.7633, 1.014), (0.99, -0.754, 1.054), (0.99, -0.7518, 1.035), (0.9762, -0.7461, 1.036), (0.99, -0.7496, 1.016), (0.9956, -0.7656, 1.033), (0.9956, -0.7381, 0.7854), (0.9955, -0.7418, 0.8243), (0.9761, -0.7223, 0.8265), (0.9762, -0.7186, 0.7877), (0.9956, -0.7399, 0.8049), (0.991, -0.7249, 0.8066), (0.9899, -0.728, 0.8259), (0.9761, -0.7203, 0.8071), (0.99, -0.7244, 0.7869), (-1.004, -0.7305, 0.7874), (-0.9848, -0.7112, 0.7896), (-0.9849, -0.7146, 0.8285), (-1.004, -0.734, 0.8263), (-0.9986, -0.7168, 0.7888), (-0.9997, -0.7172, 0.8086), (-0.9848, -0.7127, 0.8091), (-0.9987, -0.7203, 0.8279), (-1.004, -0.7322, 0.8069), (-1.004, -0.7555, 1.016), (-0.9848, -0.7362, 1.018), (-0.9847, -0.7406, 1.057), (-1.004, -0.7599, 1.055), (-0.9986, -0.7418, 1.018), (-0.9986, -0.744, 1.037), (-0.9847, -0.7384, 1.038), (-0.9986, -0.7462, 1.056), (-1.004, -0.7577, 1.035), (-1.004, -0.8283, 1.656), (-0.9844, -0.8089, 1.658), (-0.9844, -0.8134, 1.697), (-1.004, -0.8327, 1.695), (-0.9982, -0.8146, 1.657), (-0.9982, -0.8168, 1.677), (-0.9844, -0.8111, 1.677), (-0.9982, -0.819, 1.696), (-1.004, -0.8305, 1.675), (-1.004, -0.8587, 1.923), (-1.004, -0.8542, 1.884), (-0.9843, -0.8349, 1.887), (-0.9842, -0.8393, 1.925), (-1.004, -0.8565, 1.904), (-0.9981, -0.8428, 1.905), (-0.9981, -0.8406, 1.886), (-0.9843, -0.8371, 1.906), (-0.9981, -0.845, 1.925), (-1.005, -1.151, 1.89), (-0.9856, -1.171, 1.888), (-0.9856, -1.166, 1.849), (-1.005, -1.147, 1.851), (-0.9994, -1.165, 1.888), (-0.9994, -1.163, 1.869), (-0.9856, -1.168, 1.868), (-0.9994, -1.16, 1.85), (-1.005, -1.149, 1.87), (-1.005, -1.125, 1.661), (-0.9857, -1.145, 1.659), (-0.9857, -1.14, 1.62), (-1.005, -1.121, 1.623), (-0.9995, -1.139, 1.66), (-0.9995, -1.137, 1.64), (-0.9857, -1.142, 1.64), (-0.9995, -1.134, 1.621), (-1.005, -1.123, 1.642), (-1.006, -1.052, 1.022), (-0.9861, -1.072, 1.019), (-0.9861, -1.067, 0.9806), (-1.006, -1.048, 0.9828), (-0.9999, -1.066, 1.02), (-0.9999, -1.064, 1.001), (-0.9861, -1.07, 1.0), (-0.9999, -1.062, 0.9812), (-1.006, -1.05, 1.002), (-1.005, -1.023, 0.7542), (-1.006, -1.026, 0.7931), (-0.9862, -1.046, 0.7909), (-0.986, -1.042, 0.752), (-1.006, -1.025, 0.7736), (-1.001, -1.039, 0.772), (-1.0, -1.04, 0.7915), (-0.9861, -1.044, 0.7714), (-0.9998, -1.037, 0.7528), (-0.6722, -1.024, 0.7538), (-0.6918, -1.043, 0.7517), (-0.6919, -1.047, 0.7906), (-0.6529, -1.047, 0.7905), (-0.6528, -1.026, 0.7733), (-0.6779, -1.038, 0.7525), (-0.6724, -1.042, 0.7715), (-0.6918, -1.045, 0.7711), (-0.6724, -1.047, 0.7905), (-0.6529, -1.04, 0.7774), (-0.6666, -1.025, 0.7676), (-0.6528, -1.069, 0.9802), (-0.6918, -1.069, 0.9803), (-0.6918, -1.073, 1.019), (-0.6722, -1.054, 1.021), (-0.6527, -1.052, 1.002), (-0.6723, -1.069, 0.9803), (-0.6723, -1.068, 1.0), (-0.6918, -1.071, 0.9997), (-0.678, -1.067, 1.02), (-0.6665, -1.052, 1.008), (-0.6527, -1.065, 0.9946), (-0.6718, -1.122, 1.622), (-0.6914, -1.141, 1.62), (-0.6914, -1.146, 1.659), (-0.6524, -1.146, 1.659), (-0.6523, -1.124, 1.642), (-0.6776, -1.136, 1.621), (-0.6719, -1.14, 1.64), (-0.6914, -1.143, 1.639), (-0.6719, -1.146, 1.659), (-0.6524, -1.139, 1.646), (-0.6661, -1.124, 1.636), (-0.6717, -1.152, 1.89), (-0.6522, -1.15, 1.87), (-0.6523, -1.167, 1.849), (-0.6913, -1.167, 1.849), (-0.6913, -1.172, 1.887), (-0.666, -1.151, 1.876), (-0.6718, -1.166, 1.868), (-0.6522, -1.163, 1.863), (-0.6718, -1.167, 1.849), (-0.6913, -1.169, 1.868), (-0.6775, -1.166, 1.888), (-0.6705, -0.86, 1.923), (-0.69, -0.8405, 1.925), (-0.69, -0.8361, 1.886), (-0.6509, -0.8362, 1.886), (-0.651, -0.8578, 1.903), (-0.6762, -0.8462, 1.924), (-0.6705, -0.8415, 1.905), (-0.69, -0.8383, 1.906), (-0.6705, -0.8362, 1.886), (-0.6509, -0.8435, 1.899), (-0.6648, -0.8584, 1.909), (-0.651, -0.8147, 1.696), (-0.6901, -0.8145, 1.696), (-0.6901, -0.8101, 1.658), (-0.6707, -0.8296, 1.655), (-0.6511, -0.8319, 1.675), (-0.6706, -0.8146, 1.696), (-0.6706, -0.8156, 1.677), (-0.6901, -0.8123, 1.677), (-0.6763, -0.8158, 1.657), (-0.6649, -0.8312, 1.669), (-0.6511, -0.8188, 1.682), (-0.671, -0.7612, 1.055), (-0.6905, -0.7418, 1.057), (-0.6905, -0.7374, 1.018), (-0.6514, -0.7375, 1.018), (-0.6515, -0.7591, 1.035), (-0.6767, -0.7475, 1.056), (-0.671, -0.7428, 1.037), (-0.6905, -0.7396, 1.037), (-0.671, -0.7374, 1.018), (-0.6514, -0.7447, 1.031), (-0.6653, -0.7597, 1.041), (-0.671, -0.7318, 0.7871), (-0.6516, -0.7331, 0.8066), (-0.6515, -0.7159, 0.8282), (-0.6906, -0.7158, 0.8282), (-0.6905, -0.7123, 0.7893), (-0.6654, -0.7329, 0.8009), (-0.6711, -0.717, 0.8084), (-0.6516, -0.7201, 0.8138), (-0.6711, -0.7159, 0.8282), (-0.6905, -0.7138, 0.8088), (-0.6767, -0.718, 0.7885)], [], [(183, 193, 227, 237), (855, 871, 325, 318), (8, 37, 206, 162), (15, 46, 126, 82), (195, 153, 21, 58), (29, 180, 569, 577), (16, 85, 445, 438), (85, 298, 452, 445), (2, 64, 268, 145), (286, 73, 418, 467), (594, 585, 353, 360), (246, 123, 752, 705), (94, 134, 55, 23), (83, 125, 135, 93), (66, 103, 113, 75), (638, 627, 304, 311), (28, 0, 144, 181), (287, 164, 172, 297), (235, 101, 609, 529), (270, 288, 296, 279), (674, 693, 397, 382), (184, 236, 528, 565), (76, 112, 38, 7), (146, 271, 278, 155), (9, 165, 459, 424), (165, 286, 467, 459), (767, 775, 341, 367), (261, 203, 682, 657), (73, 9, 424, 418), (163, 205, 215, 173), (730, 717, 411, 333), (805, 851, 320, 403), (588, 555, 388, 354), (631, 669, 381, 305), (306, 383, 396, 312), (554, 541, 376, 389), (355, 390, 375, 361), (874, 819, 346, 326), (722, 763, 369, 409), (546, 595, 362, 374), (410, 368, 340, 334), (697, 639, 313, 395), (818, 806, 402, 347), (774, 731, 332, 339), (416, 423, 998, 1031), (319, 327, 348, 404), (509, 487, 495, 502), (543, 809, 794, 532), (174, 214, 47, 14), (280, 295, 84, 92), (102, 239, 258, 114), (298, 171, 432, 452), (156, 277, 91, 22), (171, 16, 438, 432), (1156, 1145, 488, 508), (917, 1005, 474, 521), (1070, 1157, 507, 501), (968, 924, 514, 480), (1149, 1077, 493, 486), (1004, 969, 479, 472), (928, 913, 523, 515), (1076, 1067, 500, 494), (100, 30, 576, 605), (606, 579, 586, 598), (115, 257, 656, 617), (648, 620, 628, 641), (39, 111, 616, 647), (597, 629, 619, 607), (228, 192, 840, 792), (578, 568, 556, 587), (48, 213, 745, 783), (686, 742, 709, 658), (217, 247, 704, 741), (756, 830, 796, 706), (225, 136, 124, 250), (567, 843, 853, 557), (202, 40, 650, 683), (684, 649, 640, 696), (56, 133, 833, 863), (864, 832, 820, 873), (122, 49, 786, 753), (765, 821, 831, 755), (137, 224, 797, 829), (754, 785, 776, 766), (238, 226, 249, 259), (695, 733, 743, 685), (191, 57, 862, 841), (842, 865, 872, 854), (67, 74, 289, 269), (891, 1181, 1191, 883), (182, 147, 154, 194), (784, 744, 732, 777), (260, 248, 216, 204), (558, 852, 810, 542), (707, 795, 808, 720), (721, 807, 822, 764), (659, 708, 719, 672), (673, 718, 734, 694), (531, 660, 671, 544), (533, 793, 844, 566), (545, 670, 630, 596), (608, 618, 661, 530), (425, 458, 957, 995), (884, 1190, 1116, 959), (949, 1127, 1182, 895), (906, 1171, 1138, 939), (465, 417, 1034, 881), (1104, 1043, 1049, 1097), (1032, 997, 988, 1025), (1022, 987, 979, 1016), (473, 481, 516, 522), (996, 961, 947, 989), (893, 1023, 1015, 903), (977, 936, 925, 971), (430, 437, 1106, 1113), (1013, 978, 970, 1007), (960, 1115, 1123, 948), (986, 946, 937, 980), (453, 431, 1112, 1189), (1178, 1126, 1134, 1170), (1114, 1105, 1096, 1124), (1125, 1095, 1087, 1135), (460, 466, 880, 958), (1094, 1052, 1058, 1088), (1085, 1061, 1068, 1079), (1136, 1086, 1078, 1148), (439, 444, 1040, 1103), (950, 894, 902, 938), (927, 1146, 1160, 914), (446, 451, 1193, 1041), (1042, 1192, 1180, 1050), (1051, 1179, 1169, 1059), (1060, 1168, 1158, 1069), (935, 1137, 1147, 926), (904, 1014, 1006, 916), (915, 1159, 1167, 905), (882, 1033, 1024, 892), (0, 3, 4, 6), (1, 5, 4, 3), (2, 6, 4, 5), (7, 10, 11, 13), (8, 12, 11, 10), (9, 13, 11, 12), (14, 17, 18, 20), (15, 19, 18, 17), (16, 20, 18, 19), (21, 24, 25, 27), (22, 26, 25, 24), (23, 27, 25, 26), (28, 32, 33, 36), (29, 34, 33, 32), (30, 35, 33, 34), (31, 36, 33, 35), (37, 41, 42, 45), (38, 43, 42, 41), (39, 44, 42, 43), (40, 45, 42, 44), (46, 50, 51, 54), (47, 52, 51, 50), (48, 53, 51, 52), (49, 54, 51, 53), (55, 59, 60, 63), (56, 61, 60, 59), (57, 62, 60, 61), (58, 63, 60, 62), (64, 68, 69, 72), (65, 70, 69, 68), (66, 71, 69, 70), (67, 72, 69, 71), (73, 77, 78, 81), (74, 79, 78, 77), (75, 80, 78, 79), (76, 81, 78, 80), (82, 86, 87, 90), (83, 88, 87, 86), (84, 89, 87, 88), (85, 90, 87, 89), (91, 95, 96, 99), (92, 97, 96, 95), (93, 98, 96, 97), (94, 99, 96, 98), (100, 105, 106, 110), (101, 107, 106, 105), (102, 108, 106, 107), (103, 109, 106, 108), (104, 110, 106, 109), (111, 116, 117, 121), (112, 118, 117, 116), (113, 119, 117, 118), (114, 120, 117, 119), (115, 121, 117, 120), (122, 127, 128, 132), (123, 129, 128, 127), (124, 130, 128, 129), (125, 131, 128, 130), (126, 132, 128, 131), (133, 138, 139, 143), (134, 140, 139, 138), (135, 141, 139, 140), (136, 142, 139, 141), (137, 143, 139, 142), (144, 148, 149, 152), (145, 150, 149, 148), (146, 151, 149, 150), (147, 152, 149, 151), (153, 157, 158, 161), (154, 159, 158, 157), (155, 160, 158, 159), (156, 161, 158, 160), (162, 166, 167, 170), (163, 168, 167, 166), (164, 169, 167, 168), (165, 170, 167, 169), (171, 175, 176, 179), (172, 177, 176, 175), (173, 178, 176, 177), (174, 179, 176, 178), (180, 185, 186, 190), (181, 187, 186, 185), (182, 188, 186, 187), (183, 189, 186, 188), (184, 190, 186, 189), (191, 196, 197, 201), (192, 198, 197, 196), (193, 199, 197, 198), (194, 200, 197, 199), (195, 201, 197, 200), (202, 207, 208, 212), (203, 209, 208, 207), (204, 210, 208, 209), (205, 211, 208, 210), (206, 212, 208, 211), (213, 218, 219, 223), (214, 220, 219, 218), (215, 221, 219, 220), (216, 222, 219, 221), (217, 223, 219, 222), (224, 229, 230, 234), (225, 231, 230, 229), (226, 232, 230, 231), (227, 233, 230, 232), (228, 234, 230, 233), (235, 240, 241, 245), (236, 242, 241, 240), (237, 243, 241, 242), (238, 244, 241, 243), (239, 245, 241, 244), (246, 251, 252, 256), (247, 253, 252, 251), (248, 254, 252, 253), (249, 255, 252, 254), (250, 256, 252, 255), (257, 262, 263, 267), (258, 264, 263, 262), (259, 265, 263, 264), (260, 266, 263, 265), (261, 267, 263, 266), (268, 272, 273, 276), (269, 274, 273, 272), (270, 275, 273, 274), (271, 276, 273, 275), (277, 281, 282, 285), (278, 283, 282, 281), (279, 284, 282, 283), (280, 285, 282, 284), (286, 290, 291, 294), (287, 292, 291, 290), (288, 293, 291, 292), (289, 294, 291, 293), (295, 299, 300, 303), (296, 301, 300, 299), (297, 302, 300, 301), (298, 303, 300, 302), (304, 307, 308, 310), (305, 309, 308, 307), (306, 310, 308, 309), (311, 314, 315, 317), (312, 316, 315, 314), (313, 317, 315, 316), (318, 321, 322, 324), (319, 323, 322, 321), (320, 324, 322, 323), (325, 328, 329, 331), (326, 330, 329, 328), (327, 331, 329, 330), (332, 335, 336, 338), (333, 337, 336, 335), (334, 338, 336, 337), (339, 342, 343, 345), (340, 344, 343, 342), (341, 345, 343, 344), (346, 349, 350, 352), (347, 351, 350, 349), (348, 352, 350, 351), (353, 356, 357, 359), (354, 358, 357, 356), (355, 359, 357, 358), (360, 363, 364, 366), (361, 365, 364, 363), (362, 366, 364, 365), (367, 370, 371, 373), (368, 372, 371, 370), (369, 373, 371, 372), (374, 377, 378, 380), (375, 379, 378, 377), (376, 380, 378, 379), (381, 384, 385, 387), (382, 386, 385, 384), (383, 387, 385, 386), (388, 391, 392, 394), (389, 393, 392, 391), (390, 394, 392, 393), (395, 398, 399, 401), (396, 400, 399, 398), (397, 401, 399, 400), (402, 405, 406, 408), (403, 407, 406, 405), (404, 408, 406, 407), (409, 412, 413, 415), (410, 414, 413, 412), (411, 415, 413, 414), (416, 419, 420, 422), (417, 421, 420, 419), (418, 422, 420, 421), (423, 426, 427, 429), (424, 428, 427, 426), (425, 429, 427, 428), (430, 433, 434, 436), (431, 435, 434, 433), (432, 436, 434, 435), (437, 440, 441, 443), (438, 442, 441, 440), (439, 443, 441, 442), (444, 447, 448, 450), (445, 449, 448, 447), (446, 450, 448, 449), (451, 454, 455, 457), (452, 456, 455, 454), (453, 457, 455, 456), (458, 461, 462, 464), (459, 463, 462, 461), (460, 464, 462, 463), (465, 468, 469, 471), (466, 470, 469, 468), (467, 471, 469, 470), (472, 475, 476, 478), (473, 477, 476, 475), (474, 478, 476, 477), (479, 482, 483, 485), (480, 484, 483, 482), (481, 485, 483, 484), (486, 489, 490, 492), (487, 491, 490, 489), (488, 492, 490, 491), (493, 496, 497, 499), (494, 498, 497, 496), (495, 499, 497, 498), (500, 503, 504, 506), (501, 505, 504, 503), (502, 506, 504, 505), (507, 510, 511, 513), (508, 512, 511, 510), (509, 513, 511, 512), (514, 517, 518, 520), (515, 519, 518, 517), (516, 520, 518, 519), (521, 524, 525, 527), (522, 526, 525, 524), (523, 527, 525, 526), (528, 534, 535, 540), (529, 536, 535, 534), (530, 537, 535, 536), (531, 538, 535, 537), (532, 539, 535, 538), (533, 540, 535, 539), (541, 547, 548, 553), (542, 549, 548, 547), (543, 550, 548, 549), (544, 551, 548, 550), (545, 552, 548, 551), (546, 553, 548, 552), (554, 559, 560, 564), (555, 561, 560, 559), (556, 562, 560, 561), (557, 563, 560, 562), (558, 564, 560, 563), (565, 570, 571, 575), (566, 572, 571, 570), (567, 573, 571, 572), (568, 574, 571, 573), (569, 575, 571, 574), (576, 580, 581, 584), (577, 582, 581, 580), (578, 583, 581, 582), (579, 584, 581, 583), (585, 589, 590, 593), (586, 591, 590, 589), (587, 592, 590, 591), (588, 593, 590, 592), (594, 599, 600, 604), (595, 601, 600, 599), (596, 602, 600, 601), (597, 603, 600, 602), (598, 604, 600, 603), (605, 610, 611, 615), (606, 612, 611, 610), (607, 613, 611, 612), (608, 614, 611, 613), (609, 615, 611, 614), (616, 621, 622, 626), (617, 623, 622, 621), (618, 624, 622, 623), (619, 625, 622, 624), (620, 626, 622, 625), (627, 632, 633, 637), (628, 634, 633, 632), (629, 635, 633, 634), (630, 636, 633, 635), (631, 637, 633, 636), (638, 642, 643, 646), (639, 644, 643, 642), (640, 645, 643, 644), (641, 646, 643, 645), (647, 651, 652, 655), (648, 653, 652, 651), (649, 654, 652, 653), (650, 655, 652, 654), (656, 662, 663, 668), (657, 664, 663, 662), (658, 665, 663, 664), (659, 666, 663, 665), (660, 667, 663, 666), (661, 668, 663, 667), (669, 675, 676, 681), (670, 677, 676, 675), (671, 678, 676, 677), (672, 679, 676, 678), (673, 680, 676, 679), (674, 681, 676, 680), (682, 687, 688, 692), (683, 689, 688, 687), (684, 690, 688, 689), (685, 691, 688, 690), (686, 692, 688, 691), (693, 698, 699, 703), (694, 700, 699, 698), (695, 701, 699, 700), (696, 702, 699, 701), (697, 703, 699, 702), (704, 710, 711, 716), (705, 712, 711, 710), (706, 713, 711, 712), (707, 714, 711, 713), (708, 715, 711, 714), (709, 716, 711, 715), (717, 723, 724, 729), (718, 725, 724, 723), (719, 726, 724, 725), (720, 727, 724, 726), (721, 728, 724, 727), (722, 729, 724, 728), (730, 735, 736, 740), (731, 737, 736, 735), (732, 738, 736, 737), (733, 739, 736, 738), (734, 740, 736, 739), (741, 746, 747, 751), (742, 748, 747, 746), (743, 749, 747, 748), (744, 750, 747, 749), (745, 751, 747, 750), (752, 757, 758, 762), (753, 759, 758, 757), (754, 760, 758, 759), (755, 761, 758, 760), (756, 762, 758, 761), (763, 768, 769, 773), (764, 770, 769, 768), (765, 771, 769, 770), (766, 772, 769, 771), (767, 773, 769, 772), (774, 778, 779, 782), (775, 780, 779, 778), (776, 781, 779, 780), (777, 782, 779, 781), (783, 787, 788, 791), (784, 789, 788, 787), (785, 790, 788, 789), (786, 791, 788, 790), (792, 798, 799, 804), (793, 800, 799, 798), (794, 801, 799, 800), (795, 802, 799, 801), (796, 803, 799, 802), (797, 804, 799, 803), (805, 811, 812, 817), (806, 813, 812, 811), (807, 814, 812, 813), (808, 815, 812, 814), (809, 816, 812, 815), (810, 817, 812, 816), (818, 823, 824, 828), (819, 825, 824, 823), (820, 826, 824, 825), (821, 827, 824, 826), (822, 828, 824, 827), (829, 834, 835, 839), (830, 836, 835, 834), (831, 837, 835, 836), (832, 838, 835, 837), (833, 839, 835, 838), (840, 845, 846, 850), (841, 847, 846, 845), (842, 848, 846, 847), (843, 849, 846, 848), (844, 850, 846, 849), (851, 856, 857, 861), (852, 858, 857, 856), (853, 859, 857, 858), (854, 860, 857, 859), (855, 861, 857, 860), (862, 866, 867, 870), (863, 868, 867, 866), (864, 869, 867, 868), (865, 870, 867, 869), (871, 875, 876, 879), (872, 877, 876, 875), (873, 878, 876, 877), (874, 879, 876, 878), (880, 885, 886, 890), (881, 887, 886, 885), (882, 888, 886, 887), (883, 889, 886, 888), (884, 890, 886, 889), (891, 896, 897, 901), (892, 898, 897, 896), (893, 899, 897, 898), (894, 900, 897, 899), (895, 901, 897, 900), (902, 907, 908, 912), (903, 909, 908, 907), (904, 910, 908, 909), (905, 911, 908, 910), (906, 912, 908, 911), (913, 918, 919, 923), (914, 920, 919, 918), (915, 921, 919, 920), (916, 922, 919, 921), (917, 923, 919, 922), (924, 929, 930, 934), (925, 931, 930, 929), (926, 932, 930, 931), (927, 933, 930, 932), (928, 934, 930, 933), (935, 940, 941, 945), (936, 942, 941, 940), (937, 943, 941, 942), (938, 944, 941, 943), (939, 945, 941, 944), (946, 951, 952, 956), (947, 953, 952, 951), (948, 954, 952, 953), (949, 955, 952, 954), (950, 956, 952, 955), (957, 962, 963, 967), (958, 964, 963, 962), (959, 965, 963, 964), (960, 966, 963, 965), (961, 967, 963, 966), (968, 972, 973, 976), (969, 974, 973, 972), (970, 975, 973, 974), (971, 976, 973, 975), (977, 981, 982, 985), (978, 983, 982, 981), (979, 984, 982, 983), (980, 985, 982, 984), (986, 990, 991, 994), (987, 992, 991, 990), (988, 993, 991, 992), (989, 994, 991, 993), (995, 999, 1000, 1003), (996, 1001, 1000, 999), (997, 1002, 1000, 1001), (998, 1003, 1000, 1002), (1004, 1008, 1009, 1012), (1005, 1010, 1009, 1008), (1006, 1011, 1009, 1010), (1007, 1012, 1009, 1011), (1013, 1017, 1018, 1021), (1014, 1019, 1018, 1017), (1015, 1020, 1018, 1019), (1016, 1021, 1018, 1020), (1022, 1026, 1027, 1030), (1023, 1028, 1027, 1026), (1024, 1029, 1027, 1028), (1025, 1030, 1027, 1029), (1031, 1035, 1036, 1039), (1032, 1037, 1036, 1035), (1033, 1038, 1036, 1037), (1034, 1039, 1036, 1038), (1040, 1044, 1045, 1048), (1041, 1046, 1045, 1044), (1042, 1047, 1045, 1046), (1043, 1048, 1045, 1047), (1049, 1053, 1054, 1057), (1050, 1055, 1054, 1053), (1051, 1056, 1054, 1055), (1052, 1057, 1054, 1056), (1058, 1062, 1063, 1066), (1059, 1064, 1063, 1062), (1060, 1065, 1063, 1064), (1061, 1066, 1063, 1065), (1067, 1071, 1072, 1075), (1068, 1073, 1072, 1071), (1069, 1074, 1072, 1073), (1070, 1075, 1072, 1074), (1076, 1080, 1081, 1084), (1077, 1082, 1081, 1080), (1078, 1083, 1081, 1082), (1079, 1084, 1081, 1083), (1085, 1089, 1090, 1093), (1086, 1091, 1090, 1089), (1087, 1092, 1090, 1091), (1088, 1093, 1090, 1092), (1094, 1098, 1099, 1102), (1095, 1100, 1099, 1098), (1096, 1101, 1099, 1100), (1097, 1102, 1099, 1101), (1103, 1107, 1108, 1111), (1104, 1109, 1108, 1107), (1105, 1110, 1108, 1109), (1106, 1111, 1108, 1110), (1112, 1117, 1118, 1122), (1113, 1119, 1118, 1117), (1114, 1120, 1118, 1119), (1115, 1121, 1118, 1120), (1116, 1122, 1118, 1121), (1123, 1128, 1129, 1133), (1124, 1130, 1129, 1128), (1125, 1131, 1129, 1130), (1126, 1132, 1129, 1131), (1127, 1133, 1129, 1132), (1134, 1139, 1140, 1144), (1135, 1141, 1140, 1139), (1136, 1142, 1140, 1141), (1137, 1143, 1140, 1142), (1138, 1144, 1140, 1143), (1145, 1150, 1151, 1155), (1146, 1152, 1151, 1150), (1147, 1153, 1151, 1152), (1148, 1154, 1151, 1153), (1149, 1155, 1151, 1154), (1156, 1161, 1162, 1166), (1157, 1163, 1162, 1161), (1158, 1164, 1162, 1163), (1159, 1165, 1162, 1164), (1160, 1166, 1162, 1165), (1167, 1172, 1173, 1177), (1168, 1174, 1173, 1172), (1169, 1175, 1173, 1174), (1170, 1176, 1173, 1175), (1171, 1177, 1173, 1176), (1178, 1183, 1184, 1188), (1179, 1185, 1184, 1183), (1180, 1186, 1184, 1185), (1181, 1187, 1184, 1186), (1182, 1188, 1184, 1187), (1189, 1194, 1195, 1199), (1190, 1196, 1195, 1194), (1191, 1197, 1195, 1196), (1192, 1198, 1195, 1197), (1193, 1199, 1195, 1198), (76, 7, 13, 81), (81, 13, 9, 73), (156, 22, 24, 161), (161, 24, 21, 153), (0, 28, 36, 3), (3, 36, 31, 1), (174, 14, 20, 179), (179, 20, 16, 171), (7, 38, 41, 10), (10, 41, 37, 8), (94, 23, 26, 99), (99, 26, 22, 91), (14, 47, 50, 17), (17, 50, 46, 15), (23, 55, 63, 27), (27, 63, 58, 21), (111, 39, 43, 116), (116, 43, 38, 112), (195, 58, 62, 201), (201, 62, 57, 191), (213, 48, 52, 218), (218, 52, 47, 214), (133, 56, 59, 138), (138, 59, 55, 134), (1, 65, 68, 5), (5, 68, 64, 2), (66, 75, 79, 71), (71, 79, 74, 67), (15, 82, 90, 19), (19, 90, 85, 16), (83, 93, 97, 88), (88, 97, 92, 84), (30, 100, 110, 35), (35, 110, 104, 31), (102, 114, 119, 108), (108, 119, 113, 103), (49, 122, 132, 54), (54, 132, 126, 46), (124, 136, 141, 130), (130, 141, 135, 125), (125, 83, 86, 131), (131, 86, 82, 126), (134, 94, 98, 140), (140, 98, 93, 135), (103, 66, 70, 109), (109, 70, 65, 104), (112, 76, 80, 118), (118, 80, 75, 113), (239, 102, 107, 245), (245, 107, 101, 235), (257, 115, 120, 262), (262, 120, 114, 258), (280, 92, 95, 285), (285, 95, 91, 277), (298, 85, 89, 303), (303, 89, 84, 295), (2, 145, 148, 6), (6, 148, 144, 0), (146, 155, 159, 151), (151, 159, 154, 147), (8, 162, 170, 12), (12, 170, 165, 9), (163, 173, 177, 168), (168, 177, 172, 164), (28, 181, 185, 32), (32, 185, 180, 29), (182, 194, 199, 188), (188, 199, 193, 183), (40, 202, 212, 45), (45, 212, 206, 37), (204, 216, 221, 210), (210, 221, 215, 205), (136, 225, 229, 142), (142, 229, 224, 137), (226, 238, 243, 232), (232, 243, 237, 227), (123, 246, 256, 129), (129, 256, 250, 124), (248, 260, 265, 254), (254, 265, 259, 249), (67, 269, 272, 72), (72, 272, 268, 64), (270, 279, 283, 275), (275, 283, 278, 271), (73, 286, 294, 77), (77, 294, 289, 74), (287, 297, 301, 292), (292, 301, 296, 288), (288, 270, 274, 293), (293, 274, 269, 289), (295, 280, 284, 299), (299, 284, 279, 296), (271, 146, 150, 276), (276, 150, 145, 268), (277, 156, 160, 281), (281, 160, 155, 278), (238, 259, 264, 244), (244, 264, 258, 239), (225, 250, 255, 231), (231, 255, 249, 226), (183, 237, 242, 189), (189, 242, 236, 184), (192, 228, 233, 198), (198, 233, 227, 193), (147, 182, 187, 152), (152, 187, 181, 144), (153, 195, 200, 157), (157, 200, 194, 154), (205, 163, 166, 211), (211, 166, 162, 206), (214, 174, 178, 220), (220, 178, 173, 215), (260, 204, 209, 266), (266, 209, 203, 261), (247, 217, 222, 253), (253, 222, 216, 248), (164, 287, 290, 169), (169, 290, 286, 165), (171, 298, 302, 175), (175, 302, 297, 172), (306, 312, 314, 310), (310, 314, 311, 304), (318, 325, 331, 321), (321, 331, 327, 319), (334, 340, 342, 338), (338, 342, 339, 332), (348, 327, 330, 352), (352, 330, 326, 346), (355, 361, 363, 359), (359, 363, 360, 353), (340, 368, 370, 344), (344, 370, 367, 341), (374, 362, 365, 377), (377, 365, 361, 375), (383, 306, 309, 387), (387, 309, 305, 381), (354, 388, 394, 358), (358, 394, 390, 355), (312, 396, 398, 316), (316, 398, 395, 313), (347, 402, 408, 351), (351, 408, 404, 348), (368, 410, 412, 372), (372, 412, 409, 369), (389, 376, 379, 393), (393, 379, 375, 390), (319, 404, 407, 323), (323, 407, 403, 320), (382, 397, 400, 386), (386, 400, 396, 383), (410, 334, 337, 414), (414, 337, 333, 411), (722, 409, 415, 729), (729, 415, 411, 717), (745, 213, 223, 751), (751, 223, 217, 741), (546, 374, 380, 553), (553, 380, 376, 541), (569, 180, 190, 575), (575, 190, 184, 565), (805, 403, 405, 811), (811, 405, 402, 806), (833, 133, 143, 839), (839, 143, 137, 829), (855, 318, 324, 861), (861, 324, 320, 851), (631, 305, 307, 637), (637, 307, 304, 627), (650, 40, 44, 655), (655, 44, 39, 647), (767, 367, 373, 773), (773, 373, 369, 763), (588, 354, 356, 593), (593, 356, 353, 585), (609, 101, 105, 615), (615, 105, 100, 605), (874, 326, 328, 879), (879, 328, 325, 871), (786, 49, 53, 791), (791, 53, 48, 783), (674, 382, 384, 681), (681, 384, 381, 669), (697, 395, 401, 703), (703, 401, 397, 693), (418, 424, 426, 422), (422, 426, 423, 416), (432, 438, 440, 436), (436, 440, 437, 430), (438, 445, 447, 442), (442, 447, 444, 439), (451, 446, 449, 454), (454, 449, 445, 452), (424, 459, 461, 428), (428, 461, 458, 425), (417, 465, 471, 421), (421, 471, 467, 418), (459, 467, 470, 463), (463, 470, 466, 460), (431, 453, 456, 435), (435, 456, 452, 432), (472, 479, 485, 475), (475, 485, 481, 473), (486, 493, 499, 489), (489, 499, 495, 487), (494, 500, 506, 498), (498, 506, 502, 495), (509, 502, 505, 513), (513, 505, 501, 507), (480, 514, 520, 484), (484, 520, 516, 481), (473, 522, 524, 477), (477, 524, 521, 474), (515, 523, 526, 519), (519, 526, 522, 516), (487, 509, 512, 491), (491, 512, 508, 488), (917, 521, 527, 923), (923, 527, 523, 913), (957, 458, 464, 962), (962, 464, 460, 958), (998, 423, 429, 1003), (1003, 429, 425, 995), (1070, 501, 503, 1075), (1075, 503, 500, 1067), (1106, 437, 443, 1111), (1111, 443, 439, 1103), (1034, 417, 419, 1039), (1039, 419, 416, 1031), (1149, 486, 492, 1155), (1155, 492, 488, 1145), (1193, 451, 457, 1199), (1199, 457, 453, 1189), (235, 529, 534, 240), (240, 534, 528, 236), (531, 544, 550, 538), (538, 550, 543, 532), (388, 555, 559, 391), (391, 559, 554, 389), (556, 568, 573, 562), (562, 573, 567, 557), (29, 577, 580, 34), (34, 580, 576, 30), (578, 587, 591, 583), (583, 591, 586, 579), (362, 595, 599, 366), (366, 599, 594, 360), (597, 607, 612, 603), (603, 612, 606, 598), (568, 578, 582, 574), (574, 582, 577, 569), (555, 588, 592, 561), (561, 592, 587, 556), (608, 530, 536, 614), (614, 536, 529, 609), (595, 546, 552, 601), (601, 552, 545, 596), (579, 606, 610, 584), (584, 610, 605, 576), (585, 594, 604, 589), (589, 604, 598, 586), (533, 566, 570, 540), (540, 570, 565, 528), (541, 554, 564, 547), (547, 564, 558, 542), (115, 617, 621, 121), (121, 621, 616, 111), (619, 629, 634, 625), (625, 634, 628, 620), (313, 639, 642, 317), (317, 642, 638, 311), (640, 649, 653, 645), (645, 653, 648, 641), (261, 657, 662, 267), (267, 662, 656, 257), (659, 672, 678, 666), (666, 678, 671, 660), (202, 683, 687, 207), (207, 687, 682, 203), (684, 696, 701, 690), (690, 701, 695, 685), (649, 684, 689, 654), (654, 689, 683, 650), (639, 697, 702, 644), (644, 702, 696, 640), (686, 658, 664, 692), (692, 664, 657, 682), (693, 674, 680, 698), (698, 680, 673, 694), (661, 618, 623, 668), (668, 623, 617, 656), (669, 631, 636, 675), (675, 636, 630, 670), (620, 648, 651, 626), (626, 651, 647, 616), (627, 638, 646, 632), (632, 646, 641, 628), (246, 705, 710, 251), (251, 710, 704, 247), (707, 720, 726, 714), (714, 726, 719, 708), (332, 731, 735, 335), (335, 735, 730, 333), (732, 744, 749, 738), (738, 749, 743, 733), (122, 753, 757, 127), (127, 757, 752, 123), (754, 766, 771, 760), (760, 771, 765, 755), (341, 775, 778, 345), (345, 778, 774, 339), (776, 785, 789, 781), (781, 789, 784, 777), (785, 754, 759, 790), (790, 759, 753, 786), (775, 767, 772, 780), (780, 772, 766, 776), (744, 784, 787, 750), (750, 787, 783, 745), (731, 774, 782, 737), (737, 782, 777, 732), (756, 706, 712, 762), (762, 712, 705, 752), (763, 722, 728, 768), (768, 728, 721, 764), (709, 742, 746, 716), (716, 746, 741, 704), (717, 730, 740, 723), (723, 740, 734, 718), (228, 792, 804, 234), (234, 804, 797, 224), (794, 809, 815, 801), (801, 815, 808, 795), (346, 819, 823, 349), (349, 823, 818, 347), (820, 832, 837, 826), (826, 837, 831, 821), (191, 841, 845, 196), (196, 845, 840, 192), (842, 854, 859, 848), (848, 859, 853, 843), (56, 863, 866, 61), (61, 866, 862, 57), (864, 873, 877, 869), (869, 877, 872, 865), (832, 864, 868, 838), (838, 868, 863, 833), (819, 874, 878, 825), (825, 878, 873, 820), (865, 842, 847, 870), (870, 847, 841, 862), (871, 855, 860, 875), (875, 860, 854, 872), (796, 830, 834, 803), (803, 834, 829, 797), (806, 818, 828, 813), (813, 828, 822, 807), (844, 793, 798, 850), (850, 798, 792, 840), (851, 805, 817, 856), (856, 817, 810, 852), (720, 808, 814, 727), (727, 814, 807, 721), (821, 765, 770, 827), (827, 770, 764, 822), (830, 756, 761, 836), (836, 761, 755, 831), (795, 707, 713, 802), (802, 713, 706, 796), (672, 719, 725, 679), (679, 725, 718, 673), (733, 695, 700, 739), (739, 700, 694, 734), (742, 686, 691, 748), (748, 691, 685, 743), (708, 659, 665, 715), (715, 665, 658, 709), (544, 671, 677, 551), (551, 677, 670, 545), (629, 597, 602, 635), (635, 602, 596, 630), (618, 608, 613, 624), (624, 613, 607, 619), (660, 531, 537, 667), (667, 537, 530, 661), (532, 794, 800, 539), (539, 800, 793, 533), (843, 567, 572, 849), (849, 572, 566, 844), (852, 558, 563, 858), (858, 563, 557, 853), (809, 543, 549, 816), (816, 549, 542, 810), (465, 881, 885, 468), (468, 885, 880, 466), (882, 892, 896, 888), (888, 896, 891, 883), (893, 903, 907, 899), (899, 907, 902, 894), (904, 916, 921, 910), (910, 921, 915, 905), (514, 924, 934, 517), (517, 934, 928, 515), (925, 936, 940, 931), (931, 940, 935, 926), (937, 946, 956, 943), (943, 956, 950, 938), (947, 961, 966, 953), (953, 966, 960, 948), (479, 969, 972, 482), (482, 972, 968, 480), (970, 978, 981, 975), (975, 981, 977, 971), (979, 987, 990, 984), (984, 990, 986, 980), (988, 997, 1001, 993), (993, 1001, 996, 989), (474, 1005, 1008, 478), (478, 1008, 1004, 472), (1006, 1014, 1017, 1011), (1011, 1017, 1013, 1007), (1015, 1023, 1026, 1020), (1020, 1026, 1022, 1016), (1024, 1033, 1037, 1029), (1029, 1037, 1032, 1025), (1033, 882, 887, 1038), (1038, 887, 881, 1034), (1023, 893, 898, 1028), (1028, 898, 892, 1024), (1014, 904, 909, 1019), (1019, 909, 903, 1015), (1005, 917, 922, 1010), (1010, 922, 916, 1006), (997, 1032, 1035, 1002), (1002, 1035, 1031, 998), (987, 1022, 1030, 992), (992, 1030, 1025, 988), (978, 1013, 1021, 983), (983, 1021, 1016, 979), (969, 1004, 1012, 974), (974, 1012, 1007, 970), (884, 959, 964, 890), (890, 964, 958, 880), (894, 950, 955, 900), (900, 955, 949, 895), (906, 939, 944, 912), (912, 944, 938, 902), (913, 928, 933, 918), (918, 933, 927, 914), (961, 996, 999, 967), (967, 999, 995, 957), (946, 986, 994, 951), (951, 994, 989, 947), (936, 977, 985, 942), (942, 985, 980, 937), (924, 968, 976, 929), (929, 976, 971, 925), (446, 1041, 1044, 450), (450, 1044, 1040, 444), (1042, 1050, 1053, 1047), (1047, 1053, 1049, 1043), (1051, 1059, 1062, 1056), (1056, 1062, 1058, 1052), (1060, 1069, 1073, 1065), (1065, 1073, 1068, 1061), (493, 1077, 1080, 496), (496, 1080, 1076, 494), (1078, 1086, 1089, 1083), (1083, 1089, 1085, 1079), (1087, 1095, 1098, 1092), (1092, 1098, 1094, 1088), (1096, 1105, 1109, 1101), (1101, 1109, 1104, 1097), (430, 1113, 1117, 433), (433, 1117, 1112, 431), (1114, 1124, 1128, 1120), (1120, 1128, 1123, 1115), (1125, 1135, 1139, 1131), (1131, 1139, 1134, 1126), (1136, 1148, 1153, 1142), (1142, 1153, 1147, 1137), (507, 1157, 1161, 510), (510, 1161, 1156, 508), (1158, 1168, 1172, 1164), (1164, 1172, 1167, 1159), (1169, 1179, 1183, 1175), (1175, 1183, 1178, 1170), (1180, 1192, 1197, 1186), (1186, 1197, 1191, 1181), (1105, 1114, 1119, 1110), (1110, 1119, 1113, 1106), (1095, 1125, 1130, 1100), (1100, 1130, 1124, 1096), (1086, 1136, 1141, 1091), (1091, 1141, 1135, 1087), (1077, 1149, 1154, 1082), (1082, 1154, 1148, 1078), (1192, 1042, 1046, 1198), (1198, 1046, 1041, 1193), (1179, 1051, 1055, 1185), (1185, 1055, 1050, 1180), (1168, 1060, 1064, 1174), (1174, 1064, 1059, 1169), (1157, 1070, 1074, 1163), (1163, 1074, 1069, 1158), (1116, 1190, 1194, 1122), (1122, 1194, 1189, 1112), (1126, 1178, 1188, 1132), (1132, 1188, 1182, 1127), (1138, 1171, 1176, 1144), (1144, 1176, 1170, 1134), (1145, 1156, 1166, 1150), (1150, 1166, 1160, 1146), (1043, 1104, 1107, 1048), (1048, 1107, 1103, 1040), (1052, 1094, 1102, 1057), (1057, 1102, 1097, 1049), (1061, 1085, 1093, 1066), (1066, 1093, 1088, 1058), (1067, 1076, 1084, 1071), (1071, 1084, 1079, 1068), (905, 1167, 1177, 911), (911, 1177, 1171, 906), (1137, 935, 945, 1143), (1143, 945, 939, 1138), (1146, 927, 932, 1152), (1152, 932, 926, 1147), (1159, 915, 920, 1165), (1165, 920, 914, 1160), (883, 1191, 1196, 889), (889, 1196, 1190, 884), (1115, 960, 965, 1121), (1121, 965, 959, 1116), (1127, 949, 954, 1133), (1133, 954, 948, 1123), (1181, 891, 901, 1187), (1187, 901, 895, 1182), (1, 31, 104, 65)])
me_cube.materials.append(mat_material)
me_cube.use_remesh_preserve_volume = False
me_cube.use_remesh_preserve_attributes = False
me_cube.use_mirror_vertex_groups = False
me_cube.update()

# ---- objects
ob_cube = bpy.data.objects.new('Cube', me_cube)
ob_lamp = bpy.data.objects.new('Lamp', light_lamp)
ob_camera = bpy.data.objects.new('Camera', cam_camera)

# ---- transforms, parenting, visibility, modifiers, constraints
ob_cube.location = (0.0, 0.0, 0.0)
ob_cube.lock_rotations_4d = False
ob_cube.empty_display_type = 'ARROWS'
ob_cube.lineart.crease_threshold = 0.0
ob_lamp.location = (4.076, 1.005, 5.904)
ob_lamp.rotation_euler = (0.6503, 0.05522, 1.866)
ob_lamp.lock_rotations_4d = False
ob_lamp.empty_display_type = 'ARROWS'
ob_lamp.color = (0.0, 0.0, 0.0, 0.0)
ob_lamp.lineart.crease_threshold = 0.0
ob_camera.location = (7.481, -6.508, 5.344)
ob_camera.rotation_euler = (1.109, 0.01082, 0.8149)
ob_camera.lock_rotations_4d = False
ob_camera.empty_display_type = 'ARROWS'
ob_camera.color = (0.0, 0.0, 0.0, 0.0)
ob_camera.display_type = 'WIRE'
ob_camera.lineart.crease_threshold = 0.0

# ---- collection membership
col_collection_1.objects.link(ob_cube)
col_collection_1.objects.link(ob_lamp)
col_collection_1.objects.link(ob_camera)

# ---- scene / render settings (as saved in the file)
scene.camera = ob_camera
scene.frame_start = 1; scene.frame_end = 250; scene.frame_set(1)
scene.render.engine = 'BLENDER_EEVEE_NEXT'
scene.render.resolution_percentage = 50
scene.render.dither_intensity = 0.0
scene.cycles.use_denoising = False
scene.cycles.samples = 128
scene.cycles.sampling_pattern = 'TABULATED_SOBOL'
scene.cycles.light_sampling_threshold = 0.0
scene.cycles.use_adaptive_sampling = False
scene.cycles.use_light_tree = False
scene.cycles.blur_glossy = 0.0
scene.cycles.sample_clamp_indirect = 0.0
scene.view_settings.view_transform = 'Standard'
bpy.context.view_layer.update()
